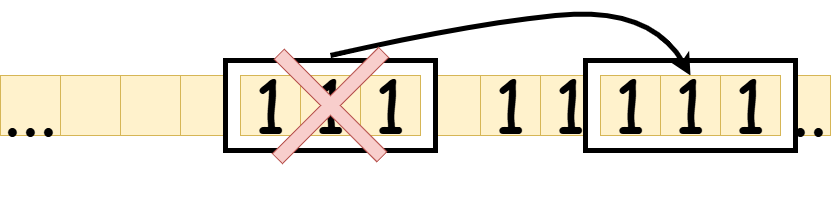

The diagram above was exported from draw.io. Its source (the exported page's mxGraphModel, read from the mxfile embedded in the PNG):
<mxGraphModel dx="1221" dy="652" grid="1" gridSize="10" guides="1" tooltips="1" connect="1" arrows="1" fold="1" page="1" pageScale="1" pageWidth="850" pageHeight="1100" background="none" math="0" shadow="0">
  <root>
    <mxCell id="0" />
    <mxCell id="1" parent="0" />
    <mxCell id="LGEnkWKQcHGWX2fI0Jjs-20" value="&lt;span style=&quot;font-family: &amp;quot;Comic Sans MS&amp;quot;; font-size: 72px;&quot;&gt;...&lt;/span&gt;" style="rounded=0;whiteSpace=wrap;html=1;fillColor=#fff2cc;strokeColor=#d6b656;" parent="1" vertex="1">
      <mxGeometry x="770" y="410" width="60" height="60" as="geometry" />
    </mxCell>
    <mxCell id="LGEnkWKQcHGWX2fI0Jjs-8" value="&lt;span style=&quot;font-family: &amp;quot;Comic Sans MS&amp;quot;; font-size: 72px;&quot;&gt;1&lt;/span&gt;" style="rounded=0;whiteSpace=wrap;html=1;fillColor=#fff2cc;strokeColor=#d6b656;" parent="1" vertex="1">
      <mxGeometry x="540" y="410" width="60" height="60" as="geometry" />
    </mxCell>
    <mxCell id="DY_hk_DgujsgnbriLDG_-9" value="" style="rounded=0;whiteSpace=wrap;html=1;strokeWidth=5;" vertex="1" parent="1">
      <mxGeometry x="585" y="395" width="210" height="90" as="geometry" />
    </mxCell>
    <mxCell id="LGEnkWKQcHGWX2fI0Jjs-18" value="" style="rounded=0;whiteSpace=wrap;html=1;fillColor=#fff2cc;strokeColor=#d6b656;" parent="1" vertex="1">
      <mxGeometry x="180" y="410" width="60" height="60" as="geometry" />
    </mxCell>
    <mxCell id="DY_hk_DgujsgnbriLDG_-1" value="" style="rounded=0;whiteSpace=wrap;html=1;fillColor=#fff2cc;strokeColor=#d6b656;" vertex="1" parent="1">
      <mxGeometry x="420" y="410" width="60" height="60" as="geometry" />
    </mxCell>
    <mxCell id="DY_hk_DgujsgnbriLDG_-6" value="" style="rounded=0;whiteSpace=wrap;html=1;strokeWidth=5;" vertex="1" parent="1">
      <mxGeometry x="225" y="395" width="210" height="90" as="geometry" />
    </mxCell>
    <mxCell id="LGEnkWKQcHGWX2fI0Jjs-2" value="&lt;font style=&quot;font-size: 72px;&quot; face=&quot;Comic Sans MS&quot;&gt;1&lt;/font&gt;" style="rounded=0;whiteSpace=wrap;html=1;fillColor=#fff2cc;strokeColor=#d6b656;glass=0;shadow=0;" parent="1" vertex="1">
      <mxGeometry x="240" y="410" width="60" height="60" as="geometry" />
    </mxCell>
    <mxCell id="LGEnkWKQcHGWX2fI0Jjs-3" value="&lt;span style=&quot;font-family: &amp;quot;Comic Sans MS&amp;quot;; font-size: 72px;&quot;&gt;1&lt;/span&gt;" style="rounded=0;whiteSpace=wrap;html=1;fillColor=#fff2cc;strokeColor=#d6b656;" parent="1" vertex="1">
      <mxGeometry x="300" y="410" width="60" height="60" as="geometry" />
    </mxCell>
    <mxCell id="LGEnkWKQcHGWX2fI0Jjs-4" value="" style="rounded=0;whiteSpace=wrap;html=1;fillColor=#fff2cc;strokeColor=#d6b656;" parent="1" vertex="1">
      <mxGeometry x="360" y="410" width="60" height="60" as="geometry" />
    </mxCell>
    <mxCell id="LGEnkWKQcHGWX2fI0Jjs-5" value="&lt;span style=&quot;font-family: &amp;quot;Comic Sans MS&amp;quot;; font-size: 72px;&quot;&gt;1&lt;/span&gt;" style="rounded=0;whiteSpace=wrap;html=1;fillColor=#fff2cc;strokeColor=#d6b656;" parent="1" vertex="1">
      <mxGeometry x="360" y="410" width="60" height="60" as="geometry" />
    </mxCell>
    <mxCell id="LGEnkWKQcHGWX2fI0Jjs-7" value="&lt;span style=&quot;font-family: &amp;quot;Comic Sans MS&amp;quot;; font-size: 72px;&quot;&gt;1&lt;/span&gt;" style="rounded=0;whiteSpace=wrap;html=1;fillColor=#fff2cc;strokeColor=#d6b656;" parent="1" vertex="1">
      <mxGeometry x="480" y="410" width="60" height="60" as="geometry" />
    </mxCell>
    <mxCell id="LGEnkWKQcHGWX2fI0Jjs-9" value="" style="rounded=0;whiteSpace=wrap;html=1;fillColor=#fff2cc;strokeColor=#d6b656;" parent="1" vertex="1">
      <mxGeometry x="600" y="410" width="60" height="60" as="geometry" />
    </mxCell>
    <mxCell id="LGEnkWKQcHGWX2fI0Jjs-10" value="" style="rounded=0;whiteSpace=wrap;html=1;fillColor=#fff2cc;strokeColor=#d6b656;" parent="1" vertex="1">
      <mxGeometry x="660" y="410" width="60" height="60" as="geometry" />
    </mxCell>
    <mxCell id="DY_hk_DgujsgnbriLDG_-2" value="" style="rounded=0;whiteSpace=wrap;html=1;fillColor=#fff2cc;strokeColor=#d6b656;" vertex="1" parent="1">
      <mxGeometry x="120" y="410" width="60" height="60" as="geometry" />
    </mxCell>
    <mxCell id="DY_hk_DgujsgnbriLDG_-3" value="" style="rounded=0;whiteSpace=wrap;html=1;fillColor=#fff2cc;strokeColor=#d6b656;" vertex="1" parent="1">
      <mxGeometry x="60" y="410" width="60" height="60" as="geometry" />
    </mxCell>
    <mxCell id="DY_hk_DgujsgnbriLDG_-4" value="" style="rounded=0;whiteSpace=wrap;html=1;fillColor=#fff2cc;strokeColor=#d6b656;" vertex="1" parent="1">
      <mxGeometry x="720" y="410" width="60" height="60" as="geometry" />
    </mxCell>
    <mxCell id="DY_hk_DgujsgnbriLDG_-5" value="&lt;font face=&quot;Comic Sans MS&quot;&gt;&lt;span style=&quot;font-size: 72px;&quot;&gt;...&lt;/span&gt;&lt;/font&gt;" style="rounded=0;whiteSpace=wrap;html=1;fillColor=#fff2cc;strokeColor=#d6b656;" vertex="1" parent="1">
      <mxGeometry y="410" width="60" height="60" as="geometry" />
    </mxCell>
    <mxCell id="DY_hk_DgujsgnbriLDG_-7" value="" style="curved=1;endArrow=classic;html=1;rounded=0;entryX=0.5;entryY=0;entryDx=0;entryDy=0;strokeWidth=5;" edge="1" parent="1" target="LGEnkWKQcHGWX2fI0Jjs-10">
      <mxGeometry width="50" height="50" relative="1" as="geometry">
        <mxPoint x="330" y="390" as="sourcePoint" />
        <mxPoint x="460" y="310" as="targetPoint" />
        <Array as="points">
          <mxPoint x="460" y="360" />
          <mxPoint x="650" y="340" />
        </Array>
      </mxGeometry>
    </mxCell>
    <mxCell id="DY_hk_DgujsgnbriLDG_-8" value="" style="shape=cross;whiteSpace=wrap;html=1;size=0.09728375628024384;rotation=-45;fillColor=#f8cecc;strokeColor=#b85450;" vertex="1" parent="1">
      <mxGeometry x="255" y="367.38" width="150" height="145.25" as="geometry" />
    </mxCell>
    <mxCell id="DY_hk_DgujsgnbriLDG_-10" value="&lt;font style=&quot;font-size: 72px;&quot; face=&quot;Comic Sans MS&quot;&gt;1&lt;/font&gt;" style="rounded=0;whiteSpace=wrap;html=1;fillColor=#fff2cc;strokeColor=#d6b656;glass=0;shadow=0;" vertex="1" parent="1">
      <mxGeometry x="600" y="410" width="60" height="60" as="geometry" />
    </mxCell>
    <mxCell id="DY_hk_DgujsgnbriLDG_-11" value="&lt;font style=&quot;font-size: 72px;&quot; face=&quot;Comic Sans MS&quot;&gt;1&lt;/font&gt;" style="rounded=0;whiteSpace=wrap;html=1;fillColor=#fff2cc;strokeColor=#d6b656;glass=0;shadow=0;" vertex="1" parent="1">
      <mxGeometry x="660" y="410" width="60" height="60" as="geometry" />
    </mxCell>
    <mxCell id="DY_hk_DgujsgnbriLDG_-12" value="&lt;font style=&quot;font-size: 72px;&quot; face=&quot;Comic Sans MS&quot;&gt;1&lt;/font&gt;" style="rounded=0;whiteSpace=wrap;html=1;fillColor=#fff2cc;strokeColor=#d6b656;glass=0;shadow=0;" vertex="1" parent="1">
      <mxGeometry x="720" y="410" width="60" height="60" as="geometry" />
    </mxCell>
  </root>
</mxGraphModel>